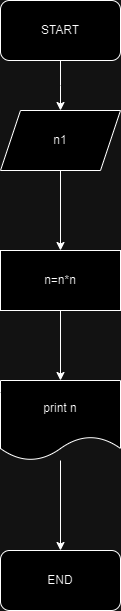

The diagram above was exported from draw.io. Its source (the exported page's mxGraphModel, read from the mxfile embedded in the PNG):
<mxGraphModel dx="1594" dy="703" grid="1" gridSize="10" guides="1" tooltips="1" connect="1" arrows="1" fold="1" page="1" pageScale="1" pageWidth="850" pageHeight="1100" math="0" shadow="0">
  <root>
    <mxCell id="0" />
    <mxCell id="1" parent="0" />
    <mxCell id="G5Ye0JRKnTIo5Q4KSMMw-3" value="" style="edgeStyle=orthogonalEdgeStyle;rounded=0;orthogonalLoop=1;jettySize=auto;html=1;" edge="1" parent="1" source="G5Ye0JRKnTIo5Q4KSMMw-1">
      <mxGeometry relative="1" as="geometry">
        <mxPoint x="340" y="200" as="targetPoint" />
      </mxGeometry>
    </mxCell>
    <mxCell id="G5Ye0JRKnTIo5Q4KSMMw-1" value="START" style="rounded=1;whiteSpace=wrap;html=1;" vertex="1" parent="1">
      <mxGeometry x="280" y="90" width="120" height="60" as="geometry" />
    </mxCell>
    <mxCell id="G5Ye0JRKnTIo5Q4KSMMw-7" value="" style="edgeStyle=orthogonalEdgeStyle;rounded=0;orthogonalLoop=1;jettySize=auto;html=1;" edge="1" parent="1" source="G5Ye0JRKnTIo5Q4KSMMw-5" target="G5Ye0JRKnTIo5Q4KSMMw-6">
      <mxGeometry relative="1" as="geometry" />
    </mxCell>
    <mxCell id="G5Ye0JRKnTIo5Q4KSMMw-5" value="n1" style="shape=parallelogram;perimeter=parallelogramPerimeter;whiteSpace=wrap;html=1;fixedSize=1;" vertex="1" parent="1">
      <mxGeometry x="280" y="200" width="120" height="60" as="geometry" />
    </mxCell>
    <mxCell id="G5Ye0JRKnTIo5Q4KSMMw-9" value="" style="edgeStyle=orthogonalEdgeStyle;rounded=0;orthogonalLoop=1;jettySize=auto;html=1;" edge="1" parent="1" source="G5Ye0JRKnTIo5Q4KSMMw-6" target="G5Ye0JRKnTIo5Q4KSMMw-8">
      <mxGeometry relative="1" as="geometry" />
    </mxCell>
    <mxCell id="G5Ye0JRKnTIo5Q4KSMMw-6" value="n=n*n" style="whiteSpace=wrap;html=1;" vertex="1" parent="1">
      <mxGeometry x="280" y="340" width="120" height="60" as="geometry" />
    </mxCell>
    <mxCell id="G5Ye0JRKnTIo5Q4KSMMw-11" value="" style="edgeStyle=orthogonalEdgeStyle;rounded=0;orthogonalLoop=1;jettySize=auto;html=1;" edge="1" parent="1" source="G5Ye0JRKnTIo5Q4KSMMw-8" target="G5Ye0JRKnTIo5Q4KSMMw-10">
      <mxGeometry relative="1" as="geometry" />
    </mxCell>
    <mxCell id="G5Ye0JRKnTIo5Q4KSMMw-8" value="print n" style="shape=document;whiteSpace=wrap;html=1;boundedLbl=1;" vertex="1" parent="1">
      <mxGeometry x="280" y="470" width="120" height="80" as="geometry" />
    </mxCell>
    <mxCell id="G5Ye0JRKnTIo5Q4KSMMw-10" value="END" style="rounded=1;whiteSpace=wrap;html=1;" vertex="1" parent="1">
      <mxGeometry x="280" y="640" width="120" height="60" as="geometry" />
    </mxCell>
  </root>
</mxGraphModel>